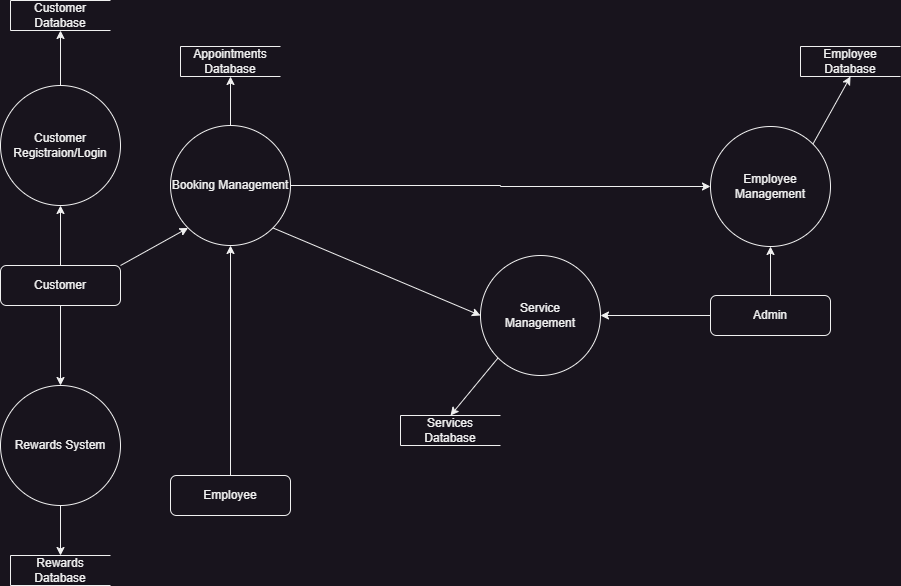

The diagram above was exported from draw.io. Its source (the exported page's mxGraphModel, read from the mxfile embedded in the PNG):
<mxGraphModel dx="2074" dy="1196" grid="1" gridSize="10" guides="1" tooltips="1" connect="1" arrows="1" fold="1" page="1" pageScale="1" pageWidth="1600" pageHeight="900" math="0" shadow="0">
  <root>
    <mxCell id="0" />
    <mxCell id="1" parent="0" />
    <mxCell id="u_KvTty-VVXu-OJ58iKp-28" style="edgeStyle=orthogonalEdgeStyle;rounded=0;orthogonalLoop=1;jettySize=auto;html=1;exitX=0.5;exitY=0;exitDx=0;exitDy=0;entryX=0.5;entryY=1;entryDx=0;entryDy=0;" edge="1" parent="1" source="u_KvTty-VVXu-OJ58iKp-5" target="u_KvTty-VVXu-OJ58iKp-18">
      <mxGeometry relative="1" as="geometry" />
    </mxCell>
    <mxCell id="u_KvTty-VVXu-OJ58iKp-31" style="rounded=0;orthogonalLoop=1;jettySize=auto;html=1;exitX=1;exitY=0;exitDx=0;exitDy=0;entryX=0;entryY=1;entryDx=0;entryDy=0;" edge="1" parent="1" source="u_KvTty-VVXu-OJ58iKp-5" target="u_KvTty-VVXu-OJ58iKp-19">
      <mxGeometry relative="1" as="geometry" />
    </mxCell>
    <mxCell id="u_KvTty-VVXu-OJ58iKp-39" style="edgeStyle=orthogonalEdgeStyle;rounded=0;orthogonalLoop=1;jettySize=auto;html=1;entryX=0.5;entryY=0;entryDx=0;entryDy=0;" edge="1" parent="1" source="u_KvTty-VVXu-OJ58iKp-5" target="u_KvTty-VVXu-OJ58iKp-22">
      <mxGeometry relative="1" as="geometry" />
    </mxCell>
    <mxCell id="u_KvTty-VVXu-OJ58iKp-5" value="Customer" style="rounded=1;whiteSpace=wrap;html=1;" vertex="1" parent="1">
      <mxGeometry x="360" y="350" width="120" height="40" as="geometry" />
    </mxCell>
    <mxCell id="u_KvTty-VVXu-OJ58iKp-34" style="edgeStyle=orthogonalEdgeStyle;rounded=0;orthogonalLoop=1;jettySize=auto;html=1;exitX=0.5;exitY=0;exitDx=0;exitDy=0;entryX=0.5;entryY=1;entryDx=0;entryDy=0;" edge="1" parent="1" source="u_KvTty-VVXu-OJ58iKp-6" target="u_KvTty-VVXu-OJ58iKp-20">
      <mxGeometry relative="1" as="geometry" />
    </mxCell>
    <mxCell id="u_KvTty-VVXu-OJ58iKp-37" style="edgeStyle=orthogonalEdgeStyle;rounded=0;orthogonalLoop=1;jettySize=auto;html=1;exitX=0;exitY=0.5;exitDx=0;exitDy=0;entryX=1;entryY=0.5;entryDx=0;entryDy=0;" edge="1" parent="1" source="u_KvTty-VVXu-OJ58iKp-6" target="u_KvTty-VVXu-OJ58iKp-21">
      <mxGeometry relative="1" as="geometry" />
    </mxCell>
    <mxCell id="u_KvTty-VVXu-OJ58iKp-6" value="Admin" style="rounded=1;whiteSpace=wrap;html=1;" vertex="1" parent="1">
      <mxGeometry x="1070" y="380" width="120" height="40" as="geometry" />
    </mxCell>
    <mxCell id="u_KvTty-VVXu-OJ58iKp-41" style="edgeStyle=orthogonalEdgeStyle;rounded=0;orthogonalLoop=1;jettySize=auto;html=1;entryX=0.5;entryY=1;entryDx=0;entryDy=0;" edge="1" parent="1" source="u_KvTty-VVXu-OJ58iKp-8" target="u_KvTty-VVXu-OJ58iKp-19">
      <mxGeometry relative="1" as="geometry" />
    </mxCell>
    <mxCell id="u_KvTty-VVXu-OJ58iKp-8" value="Employee" style="rounded=1;whiteSpace=wrap;html=1;" vertex="1" parent="1">
      <mxGeometry x="530" y="560" width="120" height="40" as="geometry" />
    </mxCell>
    <mxCell id="u_KvTty-VVXu-OJ58iKp-30" style="edgeStyle=orthogonalEdgeStyle;rounded=0;orthogonalLoop=1;jettySize=auto;html=1;exitX=0.5;exitY=0;exitDx=0;exitDy=0;entryX=0.5;entryY=1;entryDx=0;entryDy=0;" edge="1" parent="1" source="u_KvTty-VVXu-OJ58iKp-18" target="u_KvTty-VVXu-OJ58iKp-23">
      <mxGeometry relative="1" as="geometry" />
    </mxCell>
    <mxCell id="u_KvTty-VVXu-OJ58iKp-18" value="Customer Registraion/Login" style="shape=ellipse;html=1;dashed=0;whiteSpace=wrap;perimeter=ellipsePerimeter;" vertex="1" parent="1">
      <mxGeometry x="360" y="170" width="120" height="120" as="geometry" />
    </mxCell>
    <mxCell id="u_KvTty-VVXu-OJ58iKp-43" style="edgeStyle=orthogonalEdgeStyle;rounded=0;orthogonalLoop=1;jettySize=auto;html=1;exitX=1;exitY=0.5;exitDx=0;exitDy=0;entryX=0;entryY=0.5;entryDx=0;entryDy=0;" edge="1" parent="1" source="u_KvTty-VVXu-OJ58iKp-19" target="u_KvTty-VVXu-OJ58iKp-20">
      <mxGeometry relative="1" as="geometry" />
    </mxCell>
    <mxCell id="u_KvTty-VVXu-OJ58iKp-44" style="edgeStyle=orthogonalEdgeStyle;rounded=0;orthogonalLoop=1;jettySize=auto;html=1;exitX=0.5;exitY=0;exitDx=0;exitDy=0;entryX=0.5;entryY=1;entryDx=0;entryDy=0;" edge="1" parent="1" source="u_KvTty-VVXu-OJ58iKp-19" target="u_KvTty-VVXu-OJ58iKp-24">
      <mxGeometry relative="1" as="geometry" />
    </mxCell>
    <mxCell id="u_KvTty-VVXu-OJ58iKp-45" style="rounded=0;orthogonalLoop=1;jettySize=auto;html=1;exitX=1;exitY=1;exitDx=0;exitDy=0;entryX=0;entryY=0.5;entryDx=0;entryDy=0;" edge="1" parent="1" source="u_KvTty-VVXu-OJ58iKp-19" target="u_KvTty-VVXu-OJ58iKp-21">
      <mxGeometry relative="1" as="geometry" />
    </mxCell>
    <mxCell id="u_KvTty-VVXu-OJ58iKp-19" value="Booking Management" style="shape=ellipse;html=1;dashed=0;whiteSpace=wrap;perimeter=ellipsePerimeter;" vertex="1" parent="1">
      <mxGeometry x="530" y="210" width="120" height="120" as="geometry" />
    </mxCell>
    <mxCell id="u_KvTty-VVXu-OJ58iKp-35" style="rounded=0;orthogonalLoop=1;jettySize=auto;html=1;exitX=1;exitY=0;exitDx=0;exitDy=0;entryX=0.5;entryY=1;entryDx=0;entryDy=0;" edge="1" parent="1" source="u_KvTty-VVXu-OJ58iKp-20" target="u_KvTty-VVXu-OJ58iKp-25">
      <mxGeometry relative="1" as="geometry" />
    </mxCell>
    <mxCell id="u_KvTty-VVXu-OJ58iKp-20" value="Employee Management" style="shape=ellipse;html=1;dashed=0;whiteSpace=wrap;perimeter=ellipsePerimeter;" vertex="1" parent="1">
      <mxGeometry x="1070" y="211" width="120" height="120" as="geometry" />
    </mxCell>
    <mxCell id="u_KvTty-VVXu-OJ58iKp-38" style="rounded=0;orthogonalLoop=1;jettySize=auto;html=1;exitX=0;exitY=1;exitDx=0;exitDy=0;entryX=0.5;entryY=0;entryDx=0;entryDy=0;" edge="1" parent="1" source="u_KvTty-VVXu-OJ58iKp-21" target="u_KvTty-VVXu-OJ58iKp-26">
      <mxGeometry relative="1" as="geometry" />
    </mxCell>
    <mxCell id="u_KvTty-VVXu-OJ58iKp-21" value="Service&lt;br&gt;Management" style="shape=ellipse;html=1;dashed=0;whiteSpace=wrap;perimeter=ellipsePerimeter;" vertex="1" parent="1">
      <mxGeometry x="840" y="340" width="120" height="120" as="geometry" />
    </mxCell>
    <mxCell id="u_KvTty-VVXu-OJ58iKp-40" style="edgeStyle=orthogonalEdgeStyle;rounded=0;orthogonalLoop=1;jettySize=auto;html=1;exitX=0.5;exitY=1;exitDx=0;exitDy=0;entryX=0.5;entryY=0;entryDx=0;entryDy=0;" edge="1" parent="1" source="u_KvTty-VVXu-OJ58iKp-22" target="u_KvTty-VVXu-OJ58iKp-27">
      <mxGeometry relative="1" as="geometry" />
    </mxCell>
    <mxCell id="u_KvTty-VVXu-OJ58iKp-22" value="Rewards System" style="shape=ellipse;html=1;dashed=0;whiteSpace=wrap;perimeter=ellipsePerimeter;" vertex="1" parent="1">
      <mxGeometry x="360" y="470" width="120" height="120" as="geometry" />
    </mxCell>
    <mxCell id="u_KvTty-VVXu-OJ58iKp-23" value="Customer Database" style="html=1;dashed=0;whiteSpace=wrap;shape=partialRectangle;right=0;" vertex="1" parent="1">
      <mxGeometry x="370" y="85" width="100" height="30" as="geometry" />
    </mxCell>
    <mxCell id="u_KvTty-VVXu-OJ58iKp-24" value="Appointments Database" style="html=1;dashed=0;whiteSpace=wrap;shape=partialRectangle;right=0;" vertex="1" parent="1">
      <mxGeometry x="540" y="131" width="100" height="30" as="geometry" />
    </mxCell>
    <mxCell id="u_KvTty-VVXu-OJ58iKp-25" value="Employee Database" style="html=1;dashed=0;whiteSpace=wrap;shape=partialRectangle;right=0;" vertex="1" parent="1">
      <mxGeometry x="1160" y="131" width="100" height="30" as="geometry" />
    </mxCell>
    <mxCell id="u_KvTty-VVXu-OJ58iKp-26" value="Services Database" style="html=1;dashed=0;whiteSpace=wrap;shape=partialRectangle;right=0;" vertex="1" parent="1">
      <mxGeometry x="760" y="500" width="100" height="30" as="geometry" />
    </mxCell>
    <mxCell id="u_KvTty-VVXu-OJ58iKp-27" value="Rewards Database" style="html=1;dashed=0;whiteSpace=wrap;shape=partialRectangle;right=0;" vertex="1" parent="1">
      <mxGeometry x="370" y="640" width="100" height="30" as="geometry" />
    </mxCell>
  </root>
</mxGraphModel>